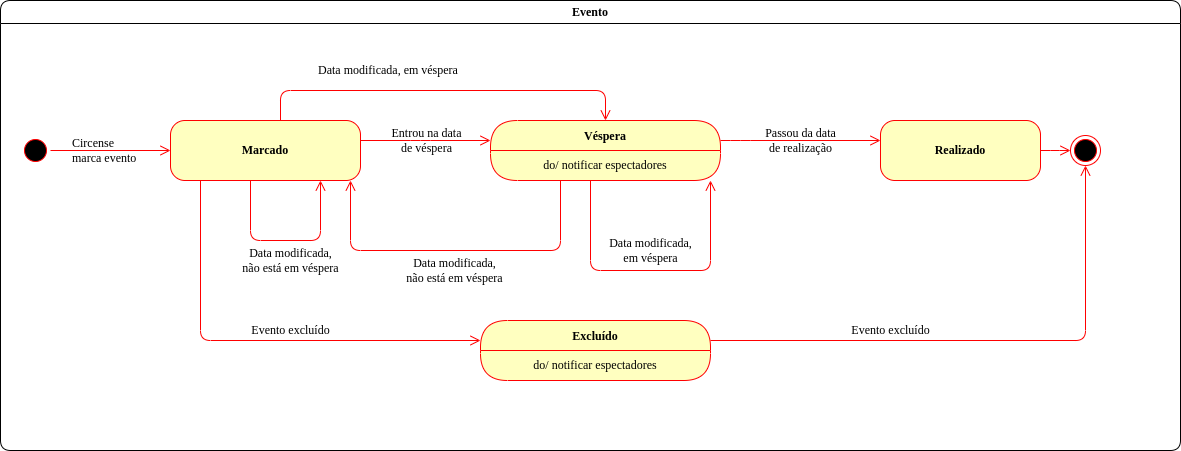

The diagram above was exported from draw.io. Its source (the exported page's mxGraphModel, read from the mxfile embedded in the PNG):
<mxGraphModel dx="1500" dy="884" grid="1" gridSize="10" guides="1" tooltips="1" connect="1" arrows="1" fold="1" page="1" pageScale="1" pageWidth="827" pageHeight="1169" math="0" shadow="0">
  <root>
    <mxCell id="0" />
    <mxCell id="1" parent="0" />
    <mxCell id="-ZhEvl6_wH5MeqM7MMJw-1" value="Evento" style="swimlane;whiteSpace=wrap;html=1;rounded=1;shadow=0;comic=0;labelBackgroundColor=none;strokeWidth=1;fontFamily=Verdana;fontSize=12;align=center;" vertex="1" parent="1">
      <mxGeometry x="120" y="560" width="1180" height="450" as="geometry" />
    </mxCell>
    <mxCell id="-ZhEvl6_wH5MeqM7MMJw-2" value="" style="ellipse;html=1;shape=startState;fillColor=#000000;strokeColor=#ff0000;rounded=1;shadow=0;comic=0;labelBackgroundColor=none;fontFamily=Verdana;fontSize=12;fontColor=#000000;align=center;direction=south;" vertex="1" parent="-ZhEvl6_wH5MeqM7MMJw-1">
      <mxGeometry x="20" y="135" width="30" height="30" as="geometry" />
    </mxCell>
    <mxCell id="-ZhEvl6_wH5MeqM7MMJw-3" value="Entrou na data&lt;br&gt;de véspera" style="edgeStyle=orthogonalEdgeStyle;shape=connector;rounded=1;jumpStyle=none;orthogonalLoop=1;jettySize=auto;html=1;labelBackgroundColor=none;fontFamily=Verdana;fontSize=12;fontColor=default;endArrow=open;endSize=8;strokeColor=#ff0000;" edge="1" parent="-ZhEvl6_wH5MeqM7MMJw-1" source="-ZhEvl6_wH5MeqM7MMJw-5" target="-ZhEvl6_wH5MeqM7MMJw-12">
      <mxGeometry relative="1" as="geometry">
        <Array as="points">
          <mxPoint x="420" y="140" />
          <mxPoint x="420" y="140" />
        </Array>
      </mxGeometry>
    </mxCell>
    <mxCell id="-ZhEvl6_wH5MeqM7MMJw-4" value="Evento excluído" style="edgeStyle=orthogonalEdgeStyle;shape=connector;rounded=1;jumpStyle=none;orthogonalLoop=1;jettySize=auto;html=1;labelBackgroundColor=none;fontFamily=Verdana;fontSize=12;fontColor=default;endArrow=open;endSize=8;strokeColor=#ff0000;" edge="1" parent="-ZhEvl6_wH5MeqM7MMJw-1" source="-ZhEvl6_wH5MeqM7MMJw-5" target="-ZhEvl6_wH5MeqM7MMJw-17">
      <mxGeometry x="0.1364" y="10" relative="1" as="geometry">
        <Array as="points">
          <mxPoint x="200" y="340" />
        </Array>
        <mxPoint as="offset" />
      </mxGeometry>
    </mxCell>
    <mxCell id="-ZhEvl6_wH5MeqM7MMJw-5" value="Marcado" style="rounded=1;whiteSpace=wrap;html=1;arcSize=24;fillColor=#ffffc0;strokeColor=#ff0000;shadow=0;comic=0;labelBackgroundColor=none;fontFamily=Verdana;fontSize=12;fontColor=#000000;align=center;fontStyle=1" vertex="1" parent="-ZhEvl6_wH5MeqM7MMJw-1">
      <mxGeometry x="170" y="120" width="190" height="60" as="geometry" />
    </mxCell>
    <mxCell id="-ZhEvl6_wH5MeqM7MMJw-6" value="Passou da data&lt;br&gt;de realização" style="edgeStyle=orthogonalEdgeStyle;shape=connector;rounded=1;jumpStyle=none;orthogonalLoop=1;jettySize=auto;html=1;labelBackgroundColor=none;fontFamily=Verdana;fontSize=12;fontColor=default;endArrow=open;endSize=8;strokeColor=#ff0000;" edge="1" parent="-ZhEvl6_wH5MeqM7MMJw-1" source="-ZhEvl6_wH5MeqM7MMJw-12" target="-ZhEvl6_wH5MeqM7MMJw-10">
      <mxGeometry relative="1" as="geometry">
        <mxPoint x="600" y="150" as="sourcePoint" />
        <Array as="points">
          <mxPoint x="740" y="140" />
          <mxPoint x="740" y="140" />
        </Array>
      </mxGeometry>
    </mxCell>
    <mxCell id="-ZhEvl6_wH5MeqM7MMJw-7" value="Circense&lt;br&gt;marca evento" style="edgeStyle=orthogonalEdgeStyle;html=1;labelBackgroundColor=none;endArrow=open;endSize=8;strokeColor=#ff0000;fontFamily=Verdana;fontSize=12;align=left;" edge="1" parent="-ZhEvl6_wH5MeqM7MMJw-1" source="-ZhEvl6_wH5MeqM7MMJw-2" target="-ZhEvl6_wH5MeqM7MMJw-5">
      <mxGeometry x="-0.6667" relative="1" as="geometry">
        <mxPoint as="offset" />
      </mxGeometry>
    </mxCell>
    <mxCell id="-ZhEvl6_wH5MeqM7MMJw-8" value="Data modificada, em véspera" style="edgeStyle=orthogonalEdgeStyle;html=1;labelBackgroundColor=none;endArrow=open;endSize=8;strokeColor=#ff0000;fontFamily=Verdana;fontSize=12;align=left;" edge="1" parent="-ZhEvl6_wH5MeqM7MMJw-1" source="-ZhEvl6_wH5MeqM7MMJw-5" target="-ZhEvl6_wH5MeqM7MMJw-12">
      <mxGeometry x="-0.661" y="20" relative="1" as="geometry">
        <Array as="points">
          <mxPoint x="280" y="90" />
          <mxPoint x="605" y="90" />
        </Array>
        <mxPoint x="360" y="150" as="targetPoint" />
        <mxPoint as="offset" />
      </mxGeometry>
    </mxCell>
    <mxCell id="-ZhEvl6_wH5MeqM7MMJw-9" style="edgeStyle=orthogonalEdgeStyle;shape=connector;rounded=1;jumpStyle=none;orthogonalLoop=1;jettySize=auto;html=1;labelBackgroundColor=none;fontFamily=Verdana;fontSize=12;fontColor=default;endArrow=open;endSize=8;strokeColor=#ff0000;" edge="1" parent="-ZhEvl6_wH5MeqM7MMJw-1" source="-ZhEvl6_wH5MeqM7MMJw-10">
      <mxGeometry relative="1" as="geometry">
        <mxPoint x="1070" y="150" as="targetPoint" />
      </mxGeometry>
    </mxCell>
    <mxCell id="-ZhEvl6_wH5MeqM7MMJw-10" value="Realizado" style="rounded=1;whiteSpace=wrap;html=1;arcSize=24;fillColor=#ffffc0;strokeColor=#ff0000;shadow=0;comic=0;labelBackgroundColor=none;fontFamily=Verdana;fontSize=12;fontColor=#000000;align=center;fontStyle=1" vertex="1" parent="-ZhEvl6_wH5MeqM7MMJw-1">
      <mxGeometry x="880" y="120" width="160" height="60" as="geometry" />
    </mxCell>
    <mxCell id="-ZhEvl6_wH5MeqM7MMJw-11" value="Data modificada,&lt;br&gt;não está em véspera" style="edgeStyle=orthogonalEdgeStyle;shape=connector;rounded=1;jumpStyle=none;orthogonalLoop=1;jettySize=auto;html=1;labelBackgroundColor=none;fontFamily=Verdana;fontSize=12;fontColor=default;endArrow=open;endSize=8;strokeColor=#ff0000;" edge="1" parent="-ZhEvl6_wH5MeqM7MMJw-1" source="-ZhEvl6_wH5MeqM7MMJw-12" target="-ZhEvl6_wH5MeqM7MMJw-5">
      <mxGeometry y="20" relative="1" as="geometry">
        <Array as="points">
          <mxPoint x="560" y="250" />
          <mxPoint x="350" y="250" />
        </Array>
        <mxPoint as="offset" />
      </mxGeometry>
    </mxCell>
    <mxCell id="-ZhEvl6_wH5MeqM7MMJw-12" value="Véspera" style="swimlane;fontStyle=1;align=center;verticalAlign=middle;childLayout=stackLayout;horizontal=1;startSize=30;horizontalStack=0;resizeParent=0;resizeLast=1;container=0;fontColor=#000000;collapsible=0;rounded=1;arcSize=30;strokeColor=#ff0000;fillColor=#ffffc0;swimlaneFillColor=#ffffc0;dropTarget=0;fontFamily=Verdana;fontSize=12;" vertex="1" parent="-ZhEvl6_wH5MeqM7MMJw-1">
      <mxGeometry x="490" y="120" width="230" height="60" as="geometry" />
    </mxCell>
    <mxCell id="-ZhEvl6_wH5MeqM7MMJw-13" value="do/ notificar espectadores" style="text;html=1;strokeColor=none;fillColor=none;align=center;verticalAlign=middle;spacingLeft=4;spacingRight=4;whiteSpace=wrap;overflow=hidden;rotatable=0;fontColor=#000000;fontFamily=Verdana;fontSize=12;" vertex="1" parent="-ZhEvl6_wH5MeqM7MMJw-12">
      <mxGeometry y="30" width="230" height="30" as="geometry" />
    </mxCell>
    <mxCell id="-ZhEvl6_wH5MeqM7MMJw-14" value="Data modificada,&lt;br&gt;em véspera" style="edgeStyle=orthogonalEdgeStyle;shape=connector;rounded=1;jumpStyle=none;orthogonalLoop=1;jettySize=auto;html=1;labelBackgroundColor=none;fontFamily=Verdana;fontSize=12;fontColor=default;endArrow=open;endSize=8;strokeColor=#ff0000;" edge="1" parent="-ZhEvl6_wH5MeqM7MMJw-1" source="-ZhEvl6_wH5MeqM7MMJw-12" target="-ZhEvl6_wH5MeqM7MMJw-12">
      <mxGeometry y="20" relative="1" as="geometry">
        <mxPoint x="465" y="270" as="targetPoint" />
        <Array as="points">
          <mxPoint x="590" y="270" />
          <mxPoint x="710" y="270" />
        </Array>
        <mxPoint as="offset" />
      </mxGeometry>
    </mxCell>
    <mxCell id="-ZhEvl6_wH5MeqM7MMJw-15" value="Data modificada,&lt;br&gt;não está em véspera" style="edgeStyle=orthogonalEdgeStyle;shape=connector;rounded=1;jumpStyle=none;orthogonalLoop=1;jettySize=auto;html=1;labelBackgroundColor=none;fontFamily=Verdana;fontSize=12;fontColor=default;endArrow=open;endSize=8;strokeColor=#ff0000;" edge="1" parent="-ZhEvl6_wH5MeqM7MMJw-1" source="-ZhEvl6_wH5MeqM7MMJw-5" target="-ZhEvl6_wH5MeqM7MMJw-5">
      <mxGeometry x="0.0526" y="-20" relative="1" as="geometry">
        <mxPoint x="230" y="270" as="targetPoint" />
        <Array as="points">
          <mxPoint x="250" y="240" />
          <mxPoint x="320" y="240" />
        </Array>
        <mxPoint as="offset" />
      </mxGeometry>
    </mxCell>
    <mxCell id="-ZhEvl6_wH5MeqM7MMJw-16" value="Evento excluído" style="edgeStyle=orthogonalEdgeStyle;shape=connector;rounded=1;jumpStyle=none;orthogonalLoop=1;jettySize=auto;html=1;labelBackgroundColor=none;fontFamily=Verdana;fontSize=12;fontColor=default;endArrow=open;endSize=8;strokeColor=#ff0000;" edge="1" parent="-ZhEvl6_wH5MeqM7MMJw-1" source="-ZhEvl6_wH5MeqM7MMJw-17">
      <mxGeometry x="-0.3469" y="10" relative="1" as="geometry">
        <mxPoint x="1085" y="165" as="targetPoint" />
        <Array as="points">
          <mxPoint x="1085" y="340" />
        </Array>
        <mxPoint as="offset" />
      </mxGeometry>
    </mxCell>
    <mxCell id="-ZhEvl6_wH5MeqM7MMJw-17" value="Excluído" style="swimlane;fontStyle=1;align=center;verticalAlign=middle;childLayout=stackLayout;horizontal=1;startSize=30;horizontalStack=0;resizeParent=0;resizeLast=1;container=0;fontColor=#000000;collapsible=0;rounded=1;arcSize=30;strokeColor=#ff0000;fillColor=#ffffc0;swimlaneFillColor=#ffffc0;dropTarget=0;fontFamily=Verdana;fontSize=12;" vertex="1" parent="-ZhEvl6_wH5MeqM7MMJw-1">
      <mxGeometry x="480" y="320" width="230" height="60" as="geometry" />
    </mxCell>
    <mxCell id="-ZhEvl6_wH5MeqM7MMJw-18" value="do/ notificar espectadores" style="text;html=1;strokeColor=none;fillColor=none;align=center;verticalAlign=middle;spacingLeft=4;spacingRight=4;whiteSpace=wrap;overflow=hidden;rotatable=0;fontColor=#000000;fontFamily=Verdana;fontSize=12;" vertex="1" parent="-ZhEvl6_wH5MeqM7MMJw-17">
      <mxGeometry y="30" width="230" height="30" as="geometry" />
    </mxCell>
    <mxCell id="-ZhEvl6_wH5MeqM7MMJw-19" value="" style="ellipse;html=1;shape=endState;fillColor=#000000;strokeColor=#ff0000;fontFamily=Verdana;fontSize=12;fontColor=default;direction=south;" vertex="1" parent="-ZhEvl6_wH5MeqM7MMJw-1">
      <mxGeometry x="1070" y="135" width="30" height="30" as="geometry" />
    </mxCell>
  </root>
</mxGraphModel>